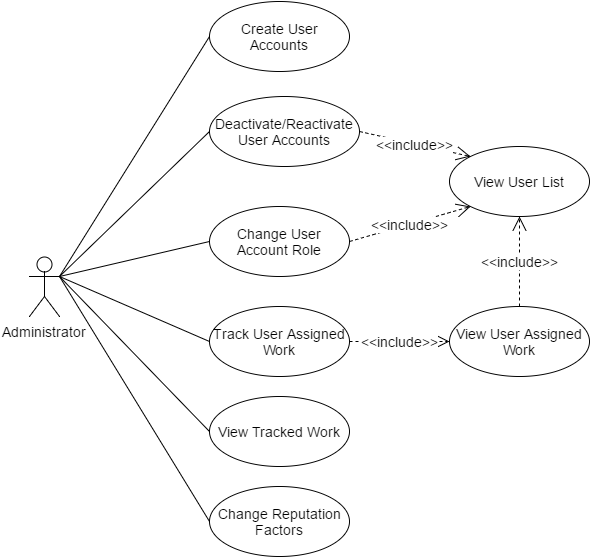

The diagram above was exported from draw.io. Its source (the exported page's mxGraphModel, read from the mxfile embedded in the PNG):
<mxGraphModel dx="1430" dy="-341" grid="1" gridSize="10" guides="1" tooltips="1" connect="1" arrows="1" fold="1" page="1" pageScale="1" pageWidth="850" pageHeight="1100" background="#ffffff" math="0" shadow="0">
  <root>
    <mxCell id="0" />
    <mxCell id="1" parent="0" />
    <mxCell id="5ee7255af86f388a-1" value="Administrator" style="shape=umlActor;verticalLabelPosition=bottom;labelBackgroundColor=#ffffff;verticalAlign=top;html=1;strokeColor=#000000;fontSize=14;" vertex="1" parent="1">
      <mxGeometry x="140" y="1540" width="30" height="60" as="geometry" />
    </mxCell>
    <mxCell id="5ee7255af86f388a-2" value="Create User Accounts" style="ellipse;whiteSpace=wrap;html=1;strokeColor=#000000;fontSize=14;" vertex="1" parent="1">
      <mxGeometry x="320" y="1285" width="140" height="70" as="geometry" />
    </mxCell>
    <mxCell id="5ee7255af86f388a-3" value="" style="endArrow=none;html=1;strokeColor=#000000;strokeWidth=1;fontSize=14;entryX=0;entryY=0.5;exitX=1;exitY=0.3333333333333333;exitPerimeter=0;" edge="1" parent="1" source="5ee7255af86f388a-1" target="5ee7255af86f388a-2">
      <mxGeometry x="364" y="1090" as="geometry">
        <mxPoint x="158" y="1390" as="sourcePoint" />
        <mxPoint x="326" y="1410" as="targetPoint" />
      </mxGeometry>
    </mxCell>
    <mxCell id="5ee7255af86f388a-4" value="" style="resizable=0;html=1;align=left;verticalAlign=bottom;labelBackgroundColor=#ffffff;fontSize=10;" vertex="1" connectable="0" parent="5ee7255af86f388a-3">
      <mxGeometry x="-1" relative="1" as="geometry" />
    </mxCell>
    <mxCell id="5ee7255af86f388a-5" value="" style="resizable=0;html=1;align=right;verticalAlign=bottom;labelBackgroundColor=#ffffff;fontSize=10;" vertex="1" connectable="0" parent="5ee7255af86f388a-3">
      <mxGeometry x="1" relative="1" as="geometry" />
    </mxCell>
    <mxCell id="5ee7255af86f388a-6" value="Deactivate/Reactivate User Accounts" style="ellipse;whiteSpace=wrap;html=1;strokeColor=#000000;fontSize=14;" vertex="1" parent="1">
      <mxGeometry x="320" y="1380" width="150" height="70" as="geometry" />
    </mxCell>
    <mxCell id="5ee7255af86f388a-7" value="" style="endArrow=none;html=1;strokeColor=#000000;strokeWidth=1;fontSize=14;entryX=0;entryY=0.5;exitX=1;exitY=0.3333333333333333;exitPerimeter=0;" edge="1" parent="1" source="5ee7255af86f388a-1" target="5ee7255af86f388a-6">
      <mxGeometry x="374" y="1100" as="geometry">
        <mxPoint x="180" y="1430" as="sourcePoint" />
        <mxPoint x="330" y="1365" as="targetPoint" />
      </mxGeometry>
    </mxCell>
    <mxCell id="5ee7255af86f388a-8" value="" style="resizable=0;html=1;align=left;verticalAlign=bottom;labelBackgroundColor=#ffffff;fontSize=10;" vertex="1" connectable="0" parent="5ee7255af86f388a-7">
      <mxGeometry x="-1" relative="1" as="geometry" />
    </mxCell>
    <mxCell id="5ee7255af86f388a-9" value="" style="resizable=0;html=1;align=right;verticalAlign=bottom;labelBackgroundColor=#ffffff;fontSize=10;" vertex="1" connectable="0" parent="5ee7255af86f388a-7">
      <mxGeometry x="1" relative="1" as="geometry" />
    </mxCell>
    <mxCell id="5ee7255af86f388a-10" value="Change User Account Role" style="ellipse;whiteSpace=wrap;html=1;strokeColor=#000000;fontSize=14;" vertex="1" parent="1">
      <mxGeometry x="320" y="1490" width="140" height="70" as="geometry" />
    </mxCell>
    <mxCell id="5ee7255af86f388a-11" value="View User Assigned Work" style="ellipse;whiteSpace=wrap;html=1;strokeColor=#000000;fontSize=14;" vertex="1" parent="1">
      <mxGeometry x="560" y="1590" width="140" height="70" as="geometry" />
    </mxCell>
    <mxCell id="5ee7255af86f388a-12" value="Track User Assigned Work" style="ellipse;whiteSpace=wrap;html=1;strokeColor=#000000;fontSize=14;" vertex="1" parent="1">
      <mxGeometry x="320" y="1590" width="140" height="70" as="geometry" />
    </mxCell>
    <mxCell id="5ee7255af86f388a-13" value="" style="endArrow=none;html=1;strokeColor=#000000;strokeWidth=1;fontSize=14;entryX=0;entryY=0.5;exitX=1;exitY=0.3333333333333333;exitPerimeter=0;" edge="1" parent="1" source="5ee7255af86f388a-1" target="5ee7255af86f388a-10">
      <mxGeometry x="384" y="1110" as="geometry">
        <mxPoint x="180" y="1570" as="sourcePoint" />
        <mxPoint x="330" y="1485" as="targetPoint" />
      </mxGeometry>
    </mxCell>
    <mxCell id="5ee7255af86f388a-14" value="" style="resizable=0;html=1;align=left;verticalAlign=bottom;labelBackgroundColor=#ffffff;fontSize=10;" vertex="1" connectable="0" parent="5ee7255af86f388a-13">
      <mxGeometry x="-1" relative="1" as="geometry" />
    </mxCell>
    <mxCell id="5ee7255af86f388a-15" value="" style="resizable=0;html=1;align=right;verticalAlign=bottom;labelBackgroundColor=#ffffff;fontSize=10;" vertex="1" connectable="0" parent="5ee7255af86f388a-13">
      <mxGeometry x="1" relative="1" as="geometry" />
    </mxCell>
    <mxCell id="5ee7255af86f388a-16" value="View User List" style="ellipse;whiteSpace=wrap;html=1;strokeColor=#000000;fontSize=14;" vertex="1" parent="1">
      <mxGeometry x="560" y="1430" width="140" height="70" as="geometry" />
    </mxCell>
    <mxCell id="5ee7255af86f388a-20" value="" style="endArrow=none;html=1;strokeColor=#000000;strokeWidth=1;fontSize=14;entryX=0;entryY=0.5;exitX=1;exitY=0.3333333333333333;exitPerimeter=0;" edge="1" parent="1" source="5ee7255af86f388a-1" target="5ee7255af86f388a-12">
      <mxGeometry x="404" y="1130" as="geometry">
        <mxPoint x="190" y="1580" as="sourcePoint" />
        <mxPoint x="335" y="1545" as="targetPoint" />
      </mxGeometry>
    </mxCell>
    <mxCell id="5ee7255af86f388a-21" value="" style="resizable=0;html=1;align=left;verticalAlign=bottom;labelBackgroundColor=#ffffff;fontSize=10;" vertex="1" connectable="0" parent="5ee7255af86f388a-20">
      <mxGeometry x="-1" relative="1" as="geometry" />
    </mxCell>
    <mxCell id="5ee7255af86f388a-22" value="" style="resizable=0;html=1;align=right;verticalAlign=bottom;labelBackgroundColor=#ffffff;fontSize=10;" vertex="1" connectable="0" parent="5ee7255af86f388a-20">
      <mxGeometry x="1" relative="1" as="geometry" />
    </mxCell>
    <mxCell id="5ee7255af86f388a-23" value="&amp;lt;&amp;lt;include&amp;gt;&amp;gt;" style="endArrow=open;endSize=12;dashed=1;html=1;strokeColor=#000000;strokeWidth=1;fontSize=14;entryX=0.5;entryY=1;exitX=0.5;exitY=0;" edge="1" parent="1" source="5ee7255af86f388a-11" target="5ee7255af86f388a-16">
      <mxGeometry x="612" y="1425" width="160" as="geometry">
        <mxPoint x="490" y="1575" as="sourcePoint" />
        <mxPoint x="631" y="1600" as="targetPoint" />
      </mxGeometry>
    </mxCell>
    <mxCell id="16c272f599f8fb70-1" value="Change Reputation Factors" style="ellipse;whiteSpace=wrap;html=1;strokeColor=#000000;fontSize=14;" vertex="1" parent="1">
      <mxGeometry x="320" y="1770" width="140" height="70" as="geometry" />
    </mxCell>
    <mxCell id="16c272f599f8fb70-2" value="" style="endArrow=none;html=1;strokeColor=#000000;strokeWidth=1;fontSize=14;entryX=0;entryY=0.5;exitX=1;exitY=0.3333333333333333;exitPerimeter=0;" edge="1" parent="1" source="5ee7255af86f388a-1" target="16c272f599f8fb70-1">
      <mxGeometry x="434" y="1210" as="geometry">
        <mxPoint x="200" y="1640" as="sourcePoint" />
        <mxPoint x="365" y="1625" as="targetPoint" />
      </mxGeometry>
    </mxCell>
    <mxCell id="16c272f599f8fb70-3" value="" style="resizable=0;html=1;align=left;verticalAlign=bottom;labelBackgroundColor=#ffffff;fontSize=10;" vertex="1" connectable="0" parent="16c272f599f8fb70-2">
      <mxGeometry x="-1" relative="1" as="geometry" />
    </mxCell>
    <mxCell id="16c272f599f8fb70-4" value="" style="resizable=0;html=1;align=right;verticalAlign=bottom;labelBackgroundColor=#ffffff;fontSize=10;" vertex="1" connectable="0" parent="16c272f599f8fb70-2">
      <mxGeometry x="1" relative="1" as="geometry" />
    </mxCell>
    <mxCell id="4b1b6667fa8b4928-1" value="&amp;lt;&amp;lt;include&amp;gt;&amp;gt;" style="endArrow=open;endSize=12;dashed=1;html=1;strokeColor=#000000;strokeWidth=1;fontSize=14;exitX=1;exitY=0.5;entryX=0;entryY=1;" edge="1" parent="1" source="5ee7255af86f388a-10" target="5ee7255af86f388a-16">
      <mxGeometry x="622" y="1435" width="160" as="geometry">
        <mxPoint x="470" y="1645" as="sourcePoint" />
        <mxPoint x="530" y="1540" as="targetPoint" />
      </mxGeometry>
    </mxCell>
    <mxCell id="4b1b6667fa8b4928-2" value="&amp;lt;&amp;lt;include&amp;gt;&amp;gt;" style="endArrow=open;endSize=12;dashed=1;html=1;strokeColor=#000000;strokeWidth=1;fontSize=14;entryX=0;entryY=0;exitX=1;exitY=0.5;" edge="1" parent="1" source="5ee7255af86f388a-6" target="5ee7255af86f388a-16">
      <mxGeometry x="632" y="1445" width="160" as="geometry">
        <mxPoint x="480" y="1655" as="sourcePoint" />
        <mxPoint x="591" y="1690" as="targetPoint" />
      </mxGeometry>
    </mxCell>
    <mxCell id="7363edb1717a9b4f-1" value="&amp;lt;&amp;lt;include&amp;gt;&amp;gt;" style="endArrow=open;endSize=12;dashed=1;html=1;strokeColor=#000000;strokeWidth=1;fontSize=14;exitX=1;exitY=0.5;entryX=0;entryY=0.5;" edge="1" parent="1" source="5ee7255af86f388a-12" target="5ee7255af86f388a-11">
      <mxGeometry x="601" y="1540" width="160" as="geometry">
        <mxPoint x="439" y="1630" as="sourcePoint" />
        <mxPoint x="550" y="1650" as="targetPoint" />
      </mxGeometry>
    </mxCell>
    <mxCell id="207102f005620b86-1" value="View Tracked Work" style="ellipse;whiteSpace=wrap;html=1;strokeColor=#000000;fontSize=14;" vertex="1" parent="1">
      <mxGeometry x="320" y="1680" width="140" height="70" as="geometry" />
    </mxCell>
    <mxCell id="207102f005620b86-2" value="" style="endArrow=none;html=1;strokeColor=#000000;strokeWidth=1;fontSize=14;entryX=0;entryY=0.5;exitX=1;exitY=0.3333333333333333;exitPerimeter=0;" edge="1" parent="1" source="5ee7255af86f388a-1" target="207102f005620b86-1">
      <mxGeometry x="437" y="1130" as="geometry">
        <mxPoint x="173" y="1480" as="sourcePoint" />
        <mxPoint x="368" y="1545" as="targetPoint" />
      </mxGeometry>
    </mxCell>
    <mxCell id="207102f005620b86-3" value="" style="resizable=0;html=1;align=left;verticalAlign=bottom;labelBackgroundColor=#ffffff;fontSize=10;" vertex="1" connectable="0" parent="207102f005620b86-2">
      <mxGeometry x="-1" relative="1" as="geometry" />
    </mxCell>
    <mxCell id="207102f005620b86-4" value="" style="resizable=0;html=1;align=right;verticalAlign=bottom;labelBackgroundColor=#ffffff;fontSize=10;" vertex="1" connectable="0" parent="207102f005620b86-2">
      <mxGeometry x="1" relative="1" as="geometry" />
    </mxCell>
  </root>
</mxGraphModel>